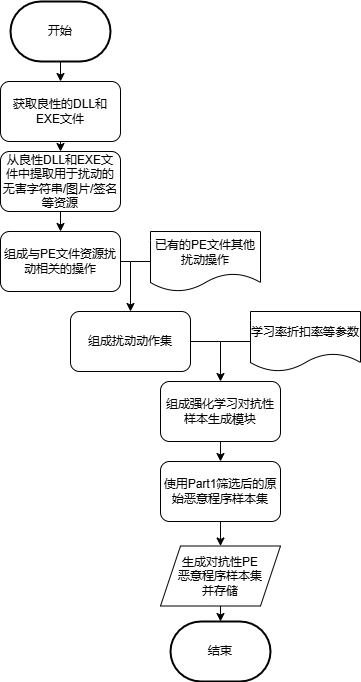

The diagram above was exported from draw.io. Its source (the exported page's mxGraphModel, read from the mxfile embedded in the PNG):
<mxGraphModel dx="648" dy="550" grid="1" gridSize="10" guides="1" tooltips="1" connect="1" arrows="1" fold="1" page="1" pageScale="1" pageWidth="827" pageHeight="1169" math="0" shadow="0">
  <root>
    <mxCell id="0" />
    <mxCell id="1" parent="0" />
    <mxCell id="01dZxwVVihXhZWSZwuDb-1" value="开始" style="strokeWidth=2;html=1;shape=mxgraph.flowchart.terminator;whiteSpace=wrap;" vertex="1" parent="1">
      <mxGeometry x="40" y="10" width="100" height="60" as="geometry" />
    </mxCell>
    <mxCell id="01dZxwVVihXhZWSZwuDb-2" value="从良性DLL和EXE文件中提取用于扰动的无害字符串/图片/签名等资源" style="rounded=1;whiteSpace=wrap;html=1;" vertex="1" parent="1">
      <mxGeometry x="30" y="160" width="120" height="60" as="geometry" />
    </mxCell>
    <mxCell id="01dZxwVVihXhZWSZwuDb-4" value="获取良性的DLL和EXE文件" style="rounded=1;whiteSpace=wrap;html=1;" vertex="1" parent="1">
      <mxGeometry x="30" y="90" width="120" height="60" as="geometry" />
    </mxCell>
    <mxCell id="01dZxwVVihXhZWSZwuDb-5" value="组成与PE文件资源扰动相关的操作" style="rounded=1;whiteSpace=wrap;html=1;" vertex="1" parent="1">
      <mxGeometry x="30" y="240" width="120" height="60" as="geometry" />
    </mxCell>
    <mxCell id="01dZxwVVihXhZWSZwuDb-8" value="组成扰动动作集" style="rounded=1;whiteSpace=wrap;html=1;" vertex="1" parent="1">
      <mxGeometry x="100" y="320" width="120" height="60" as="geometry" />
    </mxCell>
    <mxCell id="01dZxwVVihXhZWSZwuDb-9" value="已有的PE文件其他扰动操作" style="shape=document;whiteSpace=wrap;html=1;boundedLbl=1;" vertex="1" parent="1">
      <mxGeometry x="180" y="240" width="110" height="60" as="geometry" />
    </mxCell>
    <mxCell id="01dZxwVVihXhZWSZwuDb-10" value="学习率折扣率等参数" style="shape=document;whiteSpace=wrap;html=1;boundedLbl=1;" vertex="1" parent="1">
      <mxGeometry x="280" y="320" width="110" height="60" as="geometry" />
    </mxCell>
    <mxCell id="01dZxwVVihXhZWSZwuDb-11" value="组成强化学习对抗性样本生成模块" style="rounded=1;whiteSpace=wrap;html=1;" vertex="1" parent="1">
      <mxGeometry x="190" y="390" width="120" height="60" as="geometry" />
    </mxCell>
    <mxCell id="01dZxwVVihXhZWSZwuDb-12" value="使用Part1筛选后的原始恶意程序样本集" style="rounded=1;whiteSpace=wrap;html=1;" vertex="1" parent="1">
      <mxGeometry x="190" y="470" width="120" height="60" as="geometry" />
    </mxCell>
    <mxCell id="01dZxwVVihXhZWSZwuDb-13" value="生成对抗性PE&lt;div&gt;恶意程序样本集&lt;/div&gt;&lt;div&gt;并存储&lt;/div&gt;" style="shape=parallelogram;perimeter=parallelogramPerimeter;whiteSpace=wrap;html=1;fixedSize=1;" vertex="1" parent="1">
      <mxGeometry x="190" y="554.5" width="120" height="60" as="geometry" />
    </mxCell>
    <mxCell id="01dZxwVVihXhZWSZwuDb-14" value="结束" style="strokeWidth=2;html=1;shape=mxgraph.flowchart.terminator;whiteSpace=wrap;" vertex="1" parent="1">
      <mxGeometry x="200" y="630" width="100" height="60" as="geometry" />
    </mxCell>
    <mxCell id="01dZxwVVihXhZWSZwuDb-15" value="" style="endArrow=classic;html=1;rounded=0;" edge="1" parent="1" target="01dZxwVVihXhZWSZwuDb-2">
      <mxGeometry width="50" height="50" relative="1" as="geometry">
        <mxPoint x="90" y="150" as="sourcePoint" />
        <mxPoint x="140" y="100" as="targetPoint" />
      </mxGeometry>
    </mxCell>
    <mxCell id="01dZxwVVihXhZWSZwuDb-16" value="" style="endArrow=classic;html=1;rounded=0;" edge="1" parent="1" target="01dZxwVVihXhZWSZwuDb-4">
      <mxGeometry width="50" height="50" relative="1" as="geometry">
        <mxPoint x="90" y="70" as="sourcePoint" />
        <mxPoint x="140" y="20" as="targetPoint" />
      </mxGeometry>
    </mxCell>
    <mxCell id="01dZxwVVihXhZWSZwuDb-17" value="" style="endArrow=classic;html=1;rounded=0;" edge="1" parent="1" target="01dZxwVVihXhZWSZwuDb-5">
      <mxGeometry width="50" height="50" relative="1" as="geometry">
        <mxPoint x="90" y="220" as="sourcePoint" />
        <mxPoint x="140" y="170" as="targetPoint" />
      </mxGeometry>
    </mxCell>
    <mxCell id="01dZxwVVihXhZWSZwuDb-18" value="" style="endArrow=classic;html=1;rounded=0;entryX=0.5;entryY=0;entryDx=0;entryDy=0;" edge="1" parent="1" target="01dZxwVVihXhZWSZwuDb-8">
      <mxGeometry width="50" height="50" relative="1" as="geometry">
        <mxPoint x="160" y="270" as="sourcePoint" />
        <mxPoint x="210" y="220" as="targetPoint" />
      </mxGeometry>
    </mxCell>
    <mxCell id="01dZxwVVihXhZWSZwuDb-19" value="" style="endArrow=none;html=1;rounded=0;entryX=0;entryY=0.5;entryDx=0;entryDy=0;" edge="1" parent="1" target="01dZxwVVihXhZWSZwuDb-9">
      <mxGeometry width="50" height="50" relative="1" as="geometry">
        <mxPoint x="160" y="270" as="sourcePoint" />
        <mxPoint x="210" y="220" as="targetPoint" />
      </mxGeometry>
    </mxCell>
    <mxCell id="01dZxwVVihXhZWSZwuDb-20" value="" style="endArrow=none;html=1;rounded=0;" edge="1" parent="1">
      <mxGeometry width="50" height="50" relative="1" as="geometry">
        <mxPoint x="150" y="270" as="sourcePoint" />
        <mxPoint x="160" y="270" as="targetPoint" />
      </mxGeometry>
    </mxCell>
    <mxCell id="01dZxwVVihXhZWSZwuDb-21" value="" style="endArrow=classic;html=1;rounded=0;entryX=0.5;entryY=0;entryDx=0;entryDy=0;" edge="1" parent="1" target="01dZxwVVihXhZWSZwuDb-11">
      <mxGeometry width="50" height="50" relative="1" as="geometry">
        <mxPoint x="250" y="350" as="sourcePoint" />
        <mxPoint x="300" y="300" as="targetPoint" />
      </mxGeometry>
    </mxCell>
    <mxCell id="01dZxwVVihXhZWSZwuDb-22" value="" style="endArrow=none;html=1;rounded=0;entryX=1;entryY=0.5;entryDx=0;entryDy=0;" edge="1" parent="1" target="01dZxwVVihXhZWSZwuDb-8">
      <mxGeometry width="50" height="50" relative="1" as="geometry">
        <mxPoint x="250" y="350" as="sourcePoint" />
        <mxPoint x="290" y="270" as="targetPoint" />
      </mxGeometry>
    </mxCell>
    <mxCell id="01dZxwVVihXhZWSZwuDb-23" value="" style="endArrow=none;html=1;rounded=0;entryX=0;entryY=0.5;entryDx=0;entryDy=0;" edge="1" parent="1" target="01dZxwVVihXhZWSZwuDb-10">
      <mxGeometry width="50" height="50" relative="1" as="geometry">
        <mxPoint x="250" y="350" as="sourcePoint" />
        <mxPoint x="300" y="300" as="targetPoint" />
      </mxGeometry>
    </mxCell>
    <mxCell id="01dZxwVVihXhZWSZwuDb-24" value="" style="endArrow=classic;html=1;rounded=0;entryX=0.5;entryY=0;entryDx=0;entryDy=0;" edge="1" parent="1" target="01dZxwVVihXhZWSZwuDb-12">
      <mxGeometry width="50" height="50" relative="1" as="geometry">
        <mxPoint x="250" y="450" as="sourcePoint" />
        <mxPoint x="300" y="400" as="targetPoint" />
      </mxGeometry>
    </mxCell>
    <mxCell id="01dZxwVVihXhZWSZwuDb-25" value="" style="endArrow=classic;html=1;rounded=0;entryX=0.5;entryY=0;entryDx=0;entryDy=0;" edge="1" parent="1" target="01dZxwVVihXhZWSZwuDb-13">
      <mxGeometry width="50" height="50" relative="1" as="geometry">
        <mxPoint x="250" y="530" as="sourcePoint" />
        <mxPoint x="300" y="480" as="targetPoint" />
      </mxGeometry>
    </mxCell>
    <mxCell id="01dZxwVVihXhZWSZwuDb-26" value="" style="endArrow=classic;html=1;rounded=0;" edge="1" parent="1" target="01dZxwVVihXhZWSZwuDb-14">
      <mxGeometry width="50" height="50" relative="1" as="geometry">
        <mxPoint x="250" y="614.5" as="sourcePoint" />
        <mxPoint x="300" y="564.5" as="targetPoint" />
      </mxGeometry>
    </mxCell>
  </root>
</mxGraphModel>